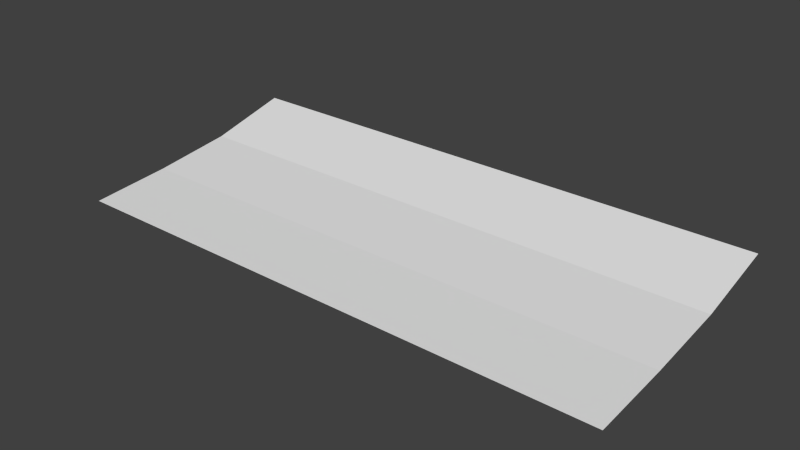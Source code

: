 # Source: ground.blend  (saved by Blender 2.74.0; exported with 4.5.12 LTS)
import bpy
from mathutils import Matrix  # noqa: F401  (used for matrix-valued properties, if any)

bpy.ops.wm.read_factory_settings(use_empty=True)
scene = bpy.context.scene
scene.name = 'Scene'

# ---- collections
col_collection_1 = bpy.data.collections.new('Collection 1'); scene.collection.children.link(col_collection_1)

# ---- world
world_world = bpy.data.worlds.new('World'); scene.world = world_world
world_world.color = (0.05088, 0.05088, 0.05088)
world_world.use_sun_shadow = False
world_world.sun_shadow_jitter_overblur = 0.0
world_world.cycles.sampling_method = 'MANUAL'
world_world.cycles.sample_map_resolution = 256

# ---- meshes
me_plane = bpy.data.meshes.new('Plane')
me_plane.from_pydata([(60.0, -12.0, -2.0), (84.0, -12.0, -2.0), (60.0, 12.0, 1.0), (84.0, 12.0, 1.0), (60.0, -36.0, -4.0), (84.0, -36.0, -4.0), (60.0, 36.0, 7.0), (84.0, 36.0, 7.0), (36.0, -12.0, -2.0), (36.0, 12.0, 1.0), (36.0, -36.0, -4.0), (36.0, 36.0, 7.0), (12.0, -12.0, -2.0), (12.0, 12.0, 1.0), (12.0, -36.0, -4.0), (12.0, 36.0, 7.0), (-12.0, -12.0, -2.0), (-12.0, 12.0, 1.0), (-12.0, -36.0, -4.0), (-12.0, 36.0, 7.0), (-36.0, -12.0, -2.0), (-36.0, 12.0, 1.0), (-36.0, -36.0, -4.0), (-36.0, 36.0, 7.0), (-60.0, -12.0, -2.0), (-60.0, 12.0, 1.0), (-60.0, -36.0, -4.0), (-60.0, 36.0, 7.0), (-84.0, -12.0, -2.0), (-84.0, 12.0, 1.0), (-84.0, -36.0, -4.0), (-84.0, 36.0, 7.0)], [], [(0, 1, 3, 2), (1, 0, 4, 5), (2, 3, 7, 6), (2, 6, 11, 9), (4, 0, 8, 10), (0, 2, 9, 8), (9, 11, 15, 13), (10, 8, 12, 14), (8, 9, 13, 12), (13, 15, 19, 17), (14, 12, 16, 18), (12, 13, 17, 16), (17, 19, 23, 21), (18, 16, 20, 22), (16, 17, 21, 20), (21, 23, 27, 25), (22, 20, 24, 26), (20, 21, 25, 24), (25, 27, 31, 29), (26, 24, 28, 30), (24, 25, 29, 28)])
_uv = me_plane.uv_layers.new(name='UVMap')
_uv.uv.foreach_set('vector', [0.8571, 0.1434, 0.9999, 0.1434, 0.9999, 0.2874, 0.8571, 0.2874, 0.9999, 0.1434, 0.8571, 0.1434, 0.8571, 6.717e-05, 0.9999, 6.739e-05, 0.8571, 0.2874, 0.9999, 0.2874, 0.9999, 0.4346, 0.8571, 0.4346, 0.8571, 0.2874, 0.8571, 0.4346, 0.7143, 0.4346, 0.7143, 0.2874, 0.8571, 6.717e-05, 0.8571, 0.1434, 0.7143, 0.1434, 0.7143, 6.701e-05, 0.8571, 0.1434, 0.8571, 0.2874, 0.7143, 0.2874, 0.7143, 0.1434, 0.7143, 0.2874, 0.7143, 0.4346, 0.5714, 0.4346, 0.5714, 0.2873, 0.7143, 6.701e-05, 0.7143, 0.1434, 0.5714, 0.1434, 0.5714, 6.682e-05, 0.7143, 0.1434, 0.7143, 0.2874, 0.5714, 0.2873, 0.5714, 0.1434, 0.5714, 0.2873, 0.5714, 0.4346, 0.4286, 0.4346, 0.4286, 0.2873, 0.5714, 6.682e-05, 0.5714, 0.1434, 0.4286, 0.1434, 0.4286, 6.662e-05, 0.5714, 0.1434, 0.5714, 0.2873, 0.4286, 0.2873, 0.4286, 0.1434, 0.4286, 0.2873, 0.4286, 0.4346, 0.2857, 0.4346, 0.2857, 0.2873, 0.4286, 6.662e-05, 0.4286, 0.1434, 0.2857, 0.1434, 0.2857, 6.641e-05, 0.4286, 0.1434, 0.4286, 0.2873, 0.2857, 0.2873, 0.2857, 0.1434, 0.2857, 0.2873, 0.2857, 0.4346, 0.1429, 0.4346, 0.1429, 0.2873, 0.2857, 6.641e-05, 0.2857, 0.1434, 0.1429, 0.1434, 0.1429, 6.616e-05, 0.2857, 0.1434, 0.2857, 0.2873, 0.1429, 0.2873, 0.1429, 0.1434, 0.1429, 0.2873, 0.1429, 0.4346, 6.591e-05, 0.4346, 6.623e-05, 0.2873, 0.1429, 6.616e-05, 0.1429, 0.1434, 6.66e-05, 0.1434, 6.682e-05, 6.591e-05, 0.1429, 0.1434, 0.1429, 0.2873, 6.623e-05, 0.2873, 6.66e-05, 0.1434])
me_plane.use_remesh_preserve_volume = False
me_plane.use_remesh_preserve_attributes = False
me_plane.use_mirror_vertex_groups = False
me_plane.update()

# ---- objects
ob_plane = bpy.data.objects.new('Plane', me_plane)

# ---- transforms, parenting, visibility, modifiers, constraints
ob_plane.location = (7.962e-06, -2.115e-08, 2.637e-07)
ob_plane.lineart.crease_threshold = 0.0

# ---- collection membership
col_collection_1.objects.link(ob_plane)

# ---- scene / render settings (as saved in the file)
scene.frame_start = 1; scene.frame_end = 250; scene.frame_set(1)
scene.render.engine = 'BLENDER_EEVEE_NEXT'
scene.render.resolution_percentage = 50
scene.render.dither_intensity = 0.0
scene.cycles.use_denoising = False
scene.cycles.samples = 10
scene.cycles.sampling_pattern = 'TABULATED_SOBOL'
scene.cycles.light_sampling_threshold = 0.0
scene.cycles.use_adaptive_sampling = False
scene.cycles.use_light_tree = False
scene.cycles.blur_glossy = 0.0
scene.cycles.pixel_filter_type = 'GAUSSIAN'
scene.cycles.sample_clamp_indirect = 0.0
scene.view_settings.view_transform = 'Standard'
bpy.context.view_layer.update()

# ---- added for rendering (the .blend has no active camera and no usable light): camera, sun
cam_auto = bpy.data.cameras.new('AutoCamera')
cam_auto.lens = 50.0
cam_auto.sensor_width = 36.0
cam_auto.clip_end = 2973.26
ob_auto_camera = bpy.data.objects.new('AutoCamera', cam_auto)
scene.collection.objects.link(ob_auto_camera)
ob_auto_camera.location = (169.417, -203.301, 137.034)
ob_auto_camera.rotation_euler = (1.09748, -7.21219e-08, 0.694738)
scene.camera = ob_auto_camera
light_auto_sun = bpy.data.lights.new('AutoSun', 'SUN')
light_auto_sun.energy = 3.0
light_auto_sun.angle = 0.0523599
ob_auto_sun = bpy.data.objects.new('AutoSun', light_auto_sun)
scene.collection.objects.link(ob_auto_sun)
ob_auto_sun.rotation_euler = (0.872665, 0.174533, 0.523599)
bpy.context.view_layer.update()
